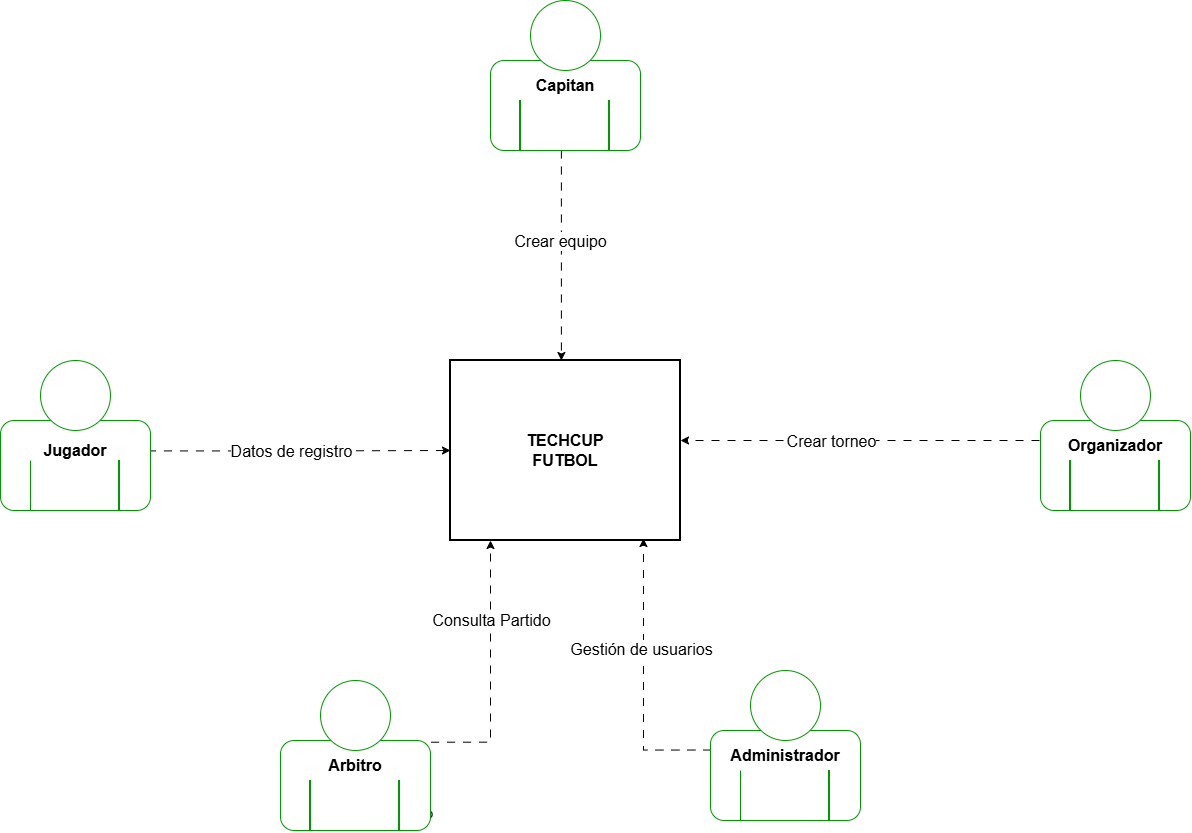

The diagram above was exported from draw.io. Its source (the exported page's mxGraphModel, read from the mxfile embedded in the PNG):
<mxGraphModel dx="2403" dy="2036" grid="1" gridSize="10" guides="1" tooltips="1" connect="0" arrows="1" fold="1" page="1" pageScale="1" pageWidth="827" pageHeight="1169" math="0" shadow="0">
  <root>
    <mxCell id="0" />
    <mxCell id="1" parent="0" />
    <mxCell id="Q-i8e_OXEj7IIr-l8UcH-5" edge="1" parent="1" source="f-lefRm_gbewGLwH5grY-3" style="edgeStyle=orthogonalEdgeStyle;rounded=0;orthogonalLoop=1;jettySize=auto;html=1;exitX=0.983;exitY=0.338;exitDx=0;exitDy=0;exitPerimeter=0;entryX=0;entryY=0.5;entryDx=0;entryDy=0;strokeWidth=1;dashed=1;dashPattern=8 8;">
      <mxGeometry relative="1" as="geometry">
        <mxPoint x="-144.99999999999977" y="370" as="sourcePoint" />
        <mxPoint x="280" y="370" as="targetPoint" />
      </mxGeometry>
    </mxCell>
    <mxCell id="Q-i8e_OXEj7IIr-l8UcH-17" connectable="0" parent="Q-i8e_OXEj7IIr-l8UcH-5" style="edgeLabel;html=1;align=center;verticalAlign=middle;resizable=0;points=[];fontSize=16;" value="Datos de registro" vertex="1">
      <mxGeometry relative="1" x="0.2098" y="-1" as="geometry">
        <mxPoint x="-40" y="-1" as="offset" />
      </mxGeometry>
    </mxCell>
    <mxCell id="Q-i8e_OXEj7IIr-l8UcH-10" edge="1" parent="1" style="edgeStyle=orthogonalEdgeStyle;rounded=0;orthogonalLoop=1;jettySize=auto;html=1;exitX=0.5;exitY=0.5;exitDx=0;exitDy=0;exitPerimeter=0;entryX=1;entryY=0.5;entryDx=0;entryDy=0;fontSize=16;strokeWidth=1;dashed=1;dashPattern=8 8;">
      <mxGeometry relative="1" as="geometry">
        <mxPoint x="965" y="360" as="sourcePoint" />
        <mxPoint x="510" y="360" as="targetPoint" />
      </mxGeometry>
    </mxCell>
    <mxCell id="Q-i8e_OXEj7IIr-l8UcH-52" connectable="0" parent="Q-i8e_OXEj7IIr-l8UcH-10" style="edgeLabel;html=1;align=center;verticalAlign=middle;resizable=0;points=[];fontSize=16;" value="Crear torneo" vertex="1">
      <mxGeometry relative="1" x="0.0769" as="geometry">
        <mxPoint x="-60" as="offset" />
      </mxGeometry>
    </mxCell>
    <mxCell id="Q-i8e_OXEj7IIr-l8UcH-9" edge="1" parent="1" source="f-lefRm_gbewGLwH5grY-29" style="edgeStyle=orthogonalEdgeStyle;rounded=0;orthogonalLoop=1;jettySize=auto;html=1;exitX=0.006;exitY=0.217;exitDx=0;exitDy=0;exitPerimeter=0;entryX=0.839;entryY=0.989;entryDx=0;entryDy=0;entryPerimeter=0;strokeWidth=1;dashed=1;dashPattern=8 8;" target="Q-i8e_OXEj7IIr-l8UcH-31">
      <mxGeometry relative="1" as="geometry">
        <mxPoint x="392" y="460" as="targetPoint" />
      </mxGeometry>
    </mxCell>
    <mxCell id="Q-i8e_OXEj7IIr-l8UcH-61" connectable="0" parent="Q-i8e_OXEj7IIr-l8UcH-9" style="edgeLabel;html=1;align=center;verticalAlign=middle;resizable=0;points=[];fontSize=16;" value="Gestión de usuarios" vertex="1">
      <mxGeometry relative="1" x="-0.1379" y="2" as="geometry">
        <mxPoint x="-1" y="-49" as="offset" />
      </mxGeometry>
    </mxCell>
    <mxCell id="Q-i8e_OXEj7IIr-l8UcH-8" parent="1" style="shape=umlActor;verticalLabelPosition=bottom;verticalAlign=top;html=1;outlineConnect=0;" value="Administrador" vertex="1">
      <mxGeometry height="60" width="30" x="590" y="610" as="geometry" />
    </mxCell>
    <mxCell id="Q-i8e_OXEj7IIr-l8UcH-31" parent="1" style="rounded=0;whiteSpace=wrap;html=1;strokeColor=light-dark(#000000,#000000);strokeWidth=2;" value="&lt;font style=&quot;font-size: 16px;&quot;&gt;&lt;b&gt;TECHCUP&lt;/b&gt;&lt;/font&gt;&lt;div&gt;&lt;font style=&quot;font-size: 16px;&quot;&gt;&lt;b&gt;FUTBOL&lt;/b&gt;&lt;/font&gt;&lt;/div&gt;" vertex="1">
      <mxGeometry height="180" width="230" x="280" y="280" as="geometry" />
    </mxCell>
    <mxCell id="Q-i8e_OXEj7IIr-l8UcH-39" edge="1" parent="1" source="f-lefRm_gbewGLwH5grY-8" style="edgeStyle=orthogonalEdgeStyle;rounded=0;orthogonalLoop=1;jettySize=auto;html=1;entryX=0.348;entryY=0;entryDx=0;entryDy=0;entryPerimeter=0;fontStyle=0;fontSize=16;strokeWidth=1;dashed=1;dashPattern=8 8;">
      <mxGeometry relative="1" as="geometry">
        <Array as="points">
          <mxPoint x="390" y="120" />
        </Array>
        <mxPoint x="390.0000000000001" y="-60.899999999999864" as="sourcePoint" />
        <mxPoint x="390.89" y="280" as="targetPoint" />
      </mxGeometry>
    </mxCell>
    <mxCell id="Q-i8e_OXEj7IIr-l8UcH-40" connectable="0" parent="Q-i8e_OXEj7IIr-l8UcH-39" style="edgeLabel;html=1;align=center;verticalAlign=middle;resizable=0;points=[];fontStyle=0;fontSize=16;rotation=0;" value="Crear equipo" vertex="1">
      <mxGeometry relative="1" x="-0.2997" y="-1" as="geometry">
        <mxPoint y="17" as="offset" />
      </mxGeometry>
    </mxCell>
    <mxCell id="Q-i8e_OXEj7IIr-l8UcH-64" parent="1" style="shape=umlActor;verticalLabelPosition=bottom;verticalAlign=top;html=1;outlineConnect=0;" value="Arbitro" vertex="1">
      <mxGeometry height="60" width="30" x="230" y="660" as="geometry" />
    </mxCell>
    <mxCell id="f-lefRm_gbewGLwH5grY-3" parent="1" style="rounded=1;whiteSpace=wrap;html=1;strokeColor=light-dark(#009900,#006600);" value="" vertex="1">
      <mxGeometry height="90" width="150" x="-170" y="340" as="geometry" />
    </mxCell>
    <mxCell id="f-lefRm_gbewGLwH5grY-4" parent="1" style="ellipse;whiteSpace=wrap;html=1;aspect=fixed;strokeColor=light-dark(#009900,#006600);" value="" vertex="1">
      <mxGeometry height="70" width="70" x="-130" y="280" as="geometry" />
    </mxCell>
    <mxCell id="f-lefRm_gbewGLwH5grY-5" edge="1" parent="1" style="endArrow=none;html=1;rounded=0;strokeColor=light-dark(#009900,#006600);" value="">
      <mxGeometry height="50" relative="1" width="50" as="geometry">
        <mxPoint x="-140" y="430" as="sourcePoint" />
        <mxPoint x="-140" y="380" as="targetPoint" />
      </mxGeometry>
    </mxCell>
    <mxCell id="f-lefRm_gbewGLwH5grY-6" edge="1" parent="1" style="endArrow=none;html=1;rounded=0;strokeWidth=2;strokeColor=light-dark(#009900,#006600);" value="">
      <mxGeometry height="50" relative="1" width="50" as="geometry">
        <mxPoint x="-51" y="430" as="sourcePoint" />
        <mxPoint x="-51" y="380" as="targetPoint" />
      </mxGeometry>
    </mxCell>
    <mxCell id="f-lefRm_gbewGLwH5grY-7" parent="1" style="text;html=1;whiteSpace=wrap;strokeColor=none;fillColor=none;align=center;verticalAlign=middle;rounded=0;fontSize=16;fontStyle=1" value="Jugador" vertex="1">
      <mxGeometry height="30" width="60" x="-125" y="355" as="geometry" />
    </mxCell>
    <mxCell id="f-lefRm_gbewGLwH5grY-8" parent="1" style="rounded=1;whiteSpace=wrap;html=1;strokeColor=light-dark(#009900,#006600);" value="" vertex="1">
      <mxGeometry height="90" width="150" x="320" y="-20" as="geometry" />
    </mxCell>
    <mxCell id="f-lefRm_gbewGLwH5grY-9" parent="1" style="ellipse;whiteSpace=wrap;html=1;aspect=fixed;strokeColor=light-dark(#009900,#006600);" value="" vertex="1">
      <mxGeometry height="70" width="70" x="360" y="-80" as="geometry" />
    </mxCell>
    <mxCell id="f-lefRm_gbewGLwH5grY-10" edge="1" parent="1" style="endArrow=none;html=1;rounded=0;strokeColor=light-dark(#009900,#006600);strokeWidth=2;" value="">
      <mxGeometry height="50" relative="1" width="50" as="geometry">
        <mxPoint x="350" y="70" as="sourcePoint" />
        <mxPoint x="350" y="20" as="targetPoint" />
      </mxGeometry>
    </mxCell>
    <mxCell id="f-lefRm_gbewGLwH5grY-11" edge="1" parent="1" style="endArrow=none;html=1;rounded=0;strokeWidth=2;strokeColor=light-dark(#009900,#006600);" value="">
      <mxGeometry height="50" relative="1" width="50" as="geometry">
        <mxPoint x="439" y="70" as="sourcePoint" />
        <mxPoint x="439" y="20" as="targetPoint" />
      </mxGeometry>
    </mxCell>
    <mxCell id="f-lefRm_gbewGLwH5grY-12" parent="1" style="text;html=1;whiteSpace=wrap;strokeColor=none;fillColor=none;align=center;verticalAlign=middle;rounded=0;fontSize=16;fontStyle=1" value="Capitan" vertex="1">
      <mxGeometry height="30" width="60" x="365" y="-10" as="geometry" />
    </mxCell>
    <mxCell id="f-lefRm_gbewGLwH5grY-17" parent="1" style="rounded=1;whiteSpace=wrap;html=1;fontSize=16;strokeColor=light-dark(#009900,#006600);" value="" vertex="1">
      <mxGeometry height="90" width="150" x="870" y="340" as="geometry" />
    </mxCell>
    <mxCell id="f-lefRm_gbewGLwH5grY-18" parent="1" style="ellipse;whiteSpace=wrap;html=1;aspect=fixed;fontSize=16;strokeColor=light-dark(#009900,#006600);" value="" vertex="1">
      <mxGeometry height="70" width="70" x="910" y="280" as="geometry" />
    </mxCell>
    <mxCell id="f-lefRm_gbewGLwH5grY-19" edge="1" parent="1" style="endArrow=none;html=1;rounded=0;fontSize=16;strokeColor=light-dark(#009900,#006600);strokeWidth=2;" value="">
      <mxGeometry height="50" relative="1" width="50" as="geometry">
        <mxPoint x="900" y="430" as="sourcePoint" />
        <mxPoint x="900" y="380" as="targetPoint" />
      </mxGeometry>
    </mxCell>
    <mxCell id="f-lefRm_gbewGLwH5grY-20" edge="1" parent="1" style="endArrow=none;html=1;rounded=0;strokeWidth=2;fontSize=16;strokeColor=light-dark(#009900,#006600);" value="">
      <mxGeometry height="50" relative="1" width="50" as="geometry">
        <mxPoint x="989" y="430" as="sourcePoint" />
        <mxPoint x="989" y="380" as="targetPoint" />
      </mxGeometry>
    </mxCell>
    <mxCell id="f-lefRm_gbewGLwH5grY-21" parent="1" style="text;html=1;whiteSpace=wrap;strokeColor=none;fillColor=none;align=center;verticalAlign=middle;rounded=0;fontSize=16;fontStyle=1" value="Organizador" vertex="1">
      <mxGeometry height="30" width="60" x="915" y="350" as="geometry" />
    </mxCell>
    <mxCell id="f-lefRm_gbewGLwH5grY-24" parent="1" style="rounded=1;whiteSpace=wrap;html=1;strokeColor=light-dark(#009900,#006600);" value="" vertex="1">
      <mxGeometry height="90" width="150" x="110" y="660" as="geometry" />
    </mxCell>
    <mxCell id="f-lefRm_gbewGLwH5grY-25" parent="1" style="ellipse;whiteSpace=wrap;html=1;aspect=fixed;strokeColor=light-dark(#009900,#006600);" value="" vertex="1">
      <mxGeometry height="70" width="70" x="150" y="600" as="geometry" />
    </mxCell>
    <mxCell id="f-lefRm_gbewGLwH5grY-26" edge="1" parent="1" style="endArrow=none;html=1;rounded=0;strokeWidth=2;strokeColor=light-dark(#009900,#006600);" value="">
      <mxGeometry height="50" relative="1" width="50" as="geometry">
        <mxPoint x="140" y="750" as="sourcePoint" />
        <mxPoint x="140" y="700" as="targetPoint" />
      </mxGeometry>
    </mxCell>
    <mxCell id="f-lefRm_gbewGLwH5grY-27" edge="1" parent="1" style="endArrow=none;html=1;rounded=0;strokeWidth=2;strokeColor=light-dark(#009900,#006600);" value="">
      <mxGeometry height="50" relative="1" width="50" as="geometry">
        <mxPoint x="229" y="750" as="sourcePoint" />
        <mxPoint x="229" y="700" as="targetPoint" />
      </mxGeometry>
    </mxCell>
    <mxCell id="f-lefRm_gbewGLwH5grY-28" parent="1" style="text;html=1;whiteSpace=wrap;strokeColor=none;fillColor=none;align=center;verticalAlign=middle;rounded=0;fontSize=16;fontStyle=1" value="Arbitro" vertex="1">
      <mxGeometry height="30" width="60" x="155" y="670" as="geometry" />
    </mxCell>
    <mxCell id="f-lefRm_gbewGLwH5grY-29" parent="1" style="rounded=1;whiteSpace=wrap;html=1;strokeColor=light-dark(#009900,#006600);" value="" vertex="1">
      <mxGeometry height="90" width="150" x="540" y="650" as="geometry" />
    </mxCell>
    <mxCell id="f-lefRm_gbewGLwH5grY-30" parent="1" style="ellipse;whiteSpace=wrap;html=1;aspect=fixed;strokeColor=light-dark(#009900,#006600);" value="" vertex="1">
      <mxGeometry height="70" width="70" x="580" y="590" as="geometry" />
    </mxCell>
    <mxCell id="f-lefRm_gbewGLwH5grY-31" edge="1" parent="1" style="endArrow=none;html=1;rounded=0;strokeColor=light-dark(#009900,#006600);" value="">
      <mxGeometry height="50" relative="1" width="50" as="geometry">
        <mxPoint x="570" y="740" as="sourcePoint" />
        <mxPoint x="570" y="690" as="targetPoint" />
      </mxGeometry>
    </mxCell>
    <mxCell id="f-lefRm_gbewGLwH5grY-32" edge="1" parent="1" style="endArrow=none;html=1;rounded=0;strokeWidth=2;strokeColor=light-dark(#009900,#006600);" value="">
      <mxGeometry height="50" relative="1" width="50" as="geometry">
        <mxPoint x="659" y="740" as="sourcePoint" />
        <mxPoint x="659" y="690" as="targetPoint" />
      </mxGeometry>
    </mxCell>
    <mxCell id="f-lefRm_gbewGLwH5grY-33" parent="1" style="text;html=1;whiteSpace=wrap;strokeColor=none;fillColor=none;align=center;verticalAlign=middle;rounded=0;fontSize=16;fontStyle=1" value="Administrador" vertex="1">
      <mxGeometry height="30" width="60" x="585" y="660" as="geometry" />
    </mxCell>
    <mxCell id="2yCqR--ej8xD2CCfoPHp-3" edge="1" parent="1" source="f-lefRm_gbewGLwH5grY-24" style="edgeStyle=orthogonalEdgeStyle;rounded=0;orthogonalLoop=1;jettySize=auto;html=1;exitX=1.004;exitY=0.019;exitDx=0;exitDy=0;exitPerimeter=0;entryX=0.839;entryY=0.989;entryDx=0;entryDy=0;entryPerimeter=0;strokeWidth=1;dashed=1;dashPattern=8 8;">
      <mxGeometry relative="1" as="geometry">
        <mxPoint x="388" y="672" as="sourcePoint" />
        <mxPoint x="320" y="460" as="targetPoint" />
      </mxGeometry>
    </mxCell>
    <mxCell id="2yCqR--ej8xD2CCfoPHp-4" connectable="0" parent="2yCqR--ej8xD2CCfoPHp-3" style="edgeLabel;html=1;align=center;verticalAlign=middle;resizable=0;points=[];fontSize=16;" value="Consulta Partido" vertex="1">
      <mxGeometry relative="1" x="-0.1379" y="2" as="geometry">
        <mxPoint x="2" y="-69" as="offset" />
      </mxGeometry>
    </mxCell>
  </root>
</mxGraphModel>